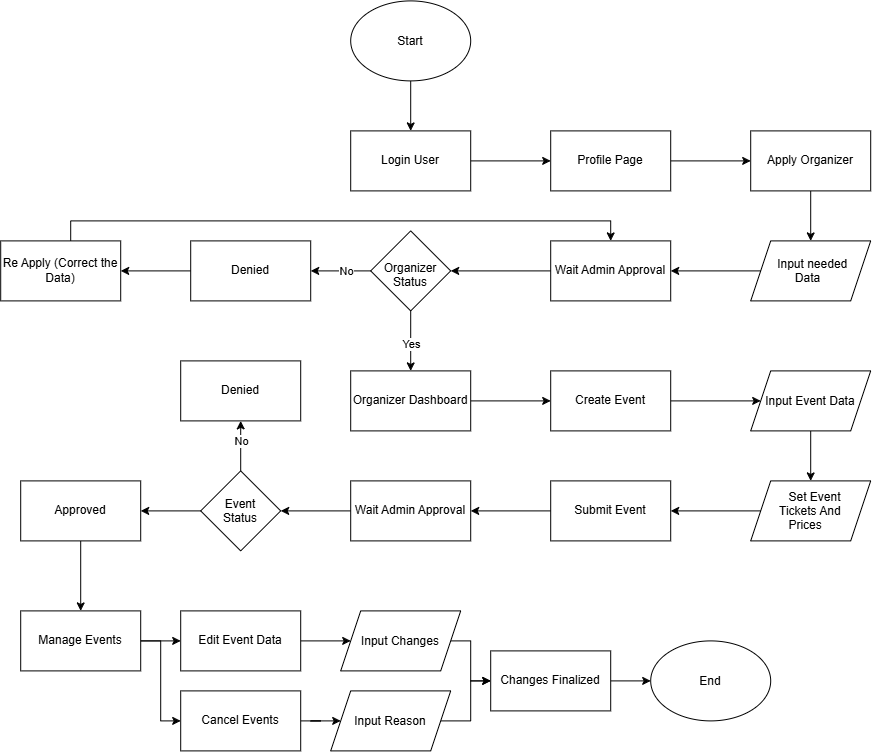

The diagram above was exported from draw.io. Its source (the exported page's mxGraphModel, read from the mxfile embedded in the PNG):
<mxGraphModel dx="2446" dy="794" grid="1" gridSize="10" guides="1" tooltips="1" connect="1" arrows="1" fold="1" page="1" pageScale="1" pageWidth="850" pageHeight="1100" math="0" shadow="0">
  <root>
    <mxCell id="0" />
    <mxCell id="1" parent="0" />
    <mxCell id="5H6LQoEbCuNmqzVnf-Z7-1" edge="1" parent="1" source="5H6LQoEbCuNmqzVnf-Z7-2" style="edgeStyle=orthogonalEdgeStyle;rounded=0;orthogonalLoop=1;jettySize=auto;html=1;" target="5H6LQoEbCuNmqzVnf-Z7-3" value="">
      <mxGeometry relative="1" as="geometry" />
    </mxCell>
    <mxCell id="5H6LQoEbCuNmqzVnf-Z7-2" parent="1" style="ellipse;whiteSpace=wrap;html=1;shapeInside=1;" value="Start&lt;div&gt;&lt;br/&gt;&lt;/div&gt;" vertex="1">
      <mxGeometry height="80" width="120" x="-95" y="180" as="geometry" />
    </mxCell>
    <mxCell id="5H6LQoEbCuNmqzVnf-Z7-6" edge="1" parent="1" source="5H6LQoEbCuNmqzVnf-Z7-3" style="edgeStyle=orthogonalEdgeStyle;rounded=0;orthogonalLoop=1;jettySize=auto;html=1;" target="5H6LQoEbCuNmqzVnf-Z7-5" value="">
      <mxGeometry relative="1" as="geometry" />
    </mxCell>
    <mxCell id="5H6LQoEbCuNmqzVnf-Z7-3" parent="1" style="whiteSpace=wrap;html=1;" value="Login User" vertex="1">
      <mxGeometry height="60" width="120" x="-95" y="310" as="geometry" />
    </mxCell>
    <mxCell id="5H6LQoEbCuNmqzVnf-Z7-8" edge="1" parent="1" source="5H6LQoEbCuNmqzVnf-Z7-5" style="edgeStyle=orthogonalEdgeStyle;rounded=0;orthogonalLoop=1;jettySize=auto;html=1;" target="5H6LQoEbCuNmqzVnf-Z7-7" value="">
      <mxGeometry relative="1" as="geometry" />
    </mxCell>
    <mxCell id="5H6LQoEbCuNmqzVnf-Z7-5" parent="1" style="whiteSpace=wrap;html=1;" value="Profile Page" vertex="1">
      <mxGeometry height="60" width="120" x="105" y="310" as="geometry" />
    </mxCell>
    <mxCell id="5H6LQoEbCuNmqzVnf-Z7-10" edge="1" parent="1" source="5H6LQoEbCuNmqzVnf-Z7-7" style="edgeStyle=orthogonalEdgeStyle;rounded=0;orthogonalLoop=1;jettySize=auto;html=1;" target="5H6LQoEbCuNmqzVnf-Z7-9" value="">
      <mxGeometry relative="1" as="geometry" />
    </mxCell>
    <mxCell id="5H6LQoEbCuNmqzVnf-Z7-7" parent="1" style="whiteSpace=wrap;html=1;" value="Apply Organizer" vertex="1">
      <mxGeometry height="60" width="120" x="305" y="310" as="geometry" />
    </mxCell>
    <mxCell id="5H6LQoEbCuNmqzVnf-Z7-12" edge="1" parent="1" source="5H6LQoEbCuNmqzVnf-Z7-9" style="edgeStyle=orthogonalEdgeStyle;rounded=0;orthogonalLoop=1;jettySize=auto;html=1;" target="5H6LQoEbCuNmqzVnf-Z7-11" value="">
      <mxGeometry relative="1" as="geometry" />
    </mxCell>
    <mxCell id="5H6LQoEbCuNmqzVnf-Z7-9" parent="1" style="shape=parallelogram;perimeter=parallelogramPerimeter;whiteSpace=wrap;html=1;shapeInside=1;fixedSize=1;" value="Input needed Data" vertex="1">
      <mxGeometry height="60" width="120" x="305" y="420" as="geometry" />
    </mxCell>
    <mxCell id="5H6LQoEbCuNmqzVnf-Z7-14" edge="1" parent="1" source="5H6LQoEbCuNmqzVnf-Z7-11" style="edgeStyle=orthogonalEdgeStyle;rounded=0;orthogonalLoop=1;jettySize=auto;html=1;" target="5H6LQoEbCuNmqzVnf-Z7-13" value="">
      <mxGeometry relative="1" as="geometry" />
    </mxCell>
    <mxCell id="5H6LQoEbCuNmqzVnf-Z7-11" parent="1" style="whiteSpace=wrap;html=1;" value="Wait Admin Approval" vertex="1">
      <mxGeometry height="60" width="120" x="105" y="420" as="geometry" />
    </mxCell>
    <mxCell id="5H6LQoEbCuNmqzVnf-Z7-16" edge="1" parent="1" source="5H6LQoEbCuNmqzVnf-Z7-13" style="edgeStyle=orthogonalEdgeStyle;rounded=0;orthogonalLoop=1;jettySize=auto;html=1;" target="5H6LQoEbCuNmqzVnf-Z7-15" value="">
      <mxGeometry relative="1" as="geometry" />
    </mxCell>
    <mxCell id="5H6LQoEbCuNmqzVnf-Z7-17" connectable="0" parent="5H6LQoEbCuNmqzVnf-Z7-16" style="edgeLabel;html=1;align=center;verticalAlign=middle;resizable=0;points=[];" value="No" vertex="1">
      <mxGeometry relative="1" x="-0.1667" as="geometry">
        <mxPoint as="offset" />
      </mxGeometry>
    </mxCell>
    <mxCell id="5H6LQoEbCuNmqzVnf-Z7-19" edge="1" parent="1" source="5H6LQoEbCuNmqzVnf-Z7-13" style="edgeStyle=orthogonalEdgeStyle;rounded=0;orthogonalLoop=1;jettySize=auto;html=1;" target="5H6LQoEbCuNmqzVnf-Z7-18" value="">
      <mxGeometry relative="1" as="geometry" />
    </mxCell>
    <mxCell id="5H6LQoEbCuNmqzVnf-Z7-21" connectable="0" parent="5H6LQoEbCuNmqzVnf-Z7-19" style="edgeLabel;html=1;align=center;verticalAlign=middle;resizable=0;points=[];" value="Yes" vertex="1">
      <mxGeometry relative="1" x="0.0667" as="geometry">
        <mxPoint as="offset" />
      </mxGeometry>
    </mxCell>
    <mxCell id="5H6LQoEbCuNmqzVnf-Z7-13" parent="1" style="rhombus;whiteSpace=wrap;html=1;shapeInside=1;" value="Organizer Status" vertex="1">
      <mxGeometry height="80" width="80" x="-75" y="410" as="geometry" />
    </mxCell>
    <mxCell id="5H6LQoEbCuNmqzVnf-Z7-23" edge="1" parent="1" source="5H6LQoEbCuNmqzVnf-Z7-15" style="edgeStyle=orthogonalEdgeStyle;rounded=0;orthogonalLoop=1;jettySize=auto;html=1;" target="5H6LQoEbCuNmqzVnf-Z7-22" value="">
      <mxGeometry relative="1" as="geometry" />
    </mxCell>
    <mxCell id="5H6LQoEbCuNmqzVnf-Z7-15" parent="1" style="whiteSpace=wrap;html=1;" value="Denied" vertex="1">
      <mxGeometry height="60" width="120" x="-255" y="420" as="geometry" />
    </mxCell>
    <mxCell id="5H6LQoEbCuNmqzVnf-Z7-28" edge="1" parent="1" source="5H6LQoEbCuNmqzVnf-Z7-18" style="edgeStyle=orthogonalEdgeStyle;rounded=0;orthogonalLoop=1;jettySize=auto;html=1;" target="5H6LQoEbCuNmqzVnf-Z7-27" value="">
      <mxGeometry relative="1" as="geometry" />
    </mxCell>
    <mxCell id="5H6LQoEbCuNmqzVnf-Z7-18" parent="1" style="whiteSpace=wrap;html=1;" value="Organizer Dashboard" vertex="1">
      <mxGeometry height="60" width="120" x="-95" y="550" as="geometry" />
    </mxCell>
    <mxCell id="5H6LQoEbCuNmqzVnf-Z7-24" edge="1" parent="1" source="5H6LQoEbCuNmqzVnf-Z7-22" style="edgeStyle=orthogonalEdgeStyle;rounded=0;orthogonalLoop=1;jettySize=auto;html=1;entryX=0.5;entryY=0;entryDx=0;entryDy=0;" target="5H6LQoEbCuNmqzVnf-Z7-11">
      <mxGeometry relative="1" as="geometry">
        <Array as="points">
          <mxPoint x="-375" y="400" />
          <mxPoint x="165" y="400" />
        </Array>
      </mxGeometry>
    </mxCell>
    <mxCell id="5H6LQoEbCuNmqzVnf-Z7-22" parent="1" style="whiteSpace=wrap;html=1;" value="Re Apply (Correct the Data)" vertex="1">
      <mxGeometry height="60" width="120" x="-445" y="420" as="geometry" />
    </mxCell>
    <mxCell id="5H6LQoEbCuNmqzVnf-Z7-30" edge="1" parent="1" source="5H6LQoEbCuNmqzVnf-Z7-27" style="edgeStyle=orthogonalEdgeStyle;rounded=0;orthogonalLoop=1;jettySize=auto;html=1;" target="5H6LQoEbCuNmqzVnf-Z7-29" value="">
      <mxGeometry relative="1" as="geometry" />
    </mxCell>
    <mxCell id="5H6LQoEbCuNmqzVnf-Z7-27" parent="1" style="whiteSpace=wrap;html=1;" value="Create Event" vertex="1">
      <mxGeometry height="60" width="120" x="105" y="550" as="geometry" />
    </mxCell>
    <mxCell id="5H6LQoEbCuNmqzVnf-Z7-34" edge="1" parent="1" source="5H6LQoEbCuNmqzVnf-Z7-29" style="edgeStyle=orthogonalEdgeStyle;rounded=0;orthogonalLoop=1;jettySize=auto;html=1;" target="5H6LQoEbCuNmqzVnf-Z7-33" value="">
      <mxGeometry relative="1" as="geometry" />
    </mxCell>
    <mxCell id="5H6LQoEbCuNmqzVnf-Z7-29" parent="1" style="shape=parallelogram;perimeter=parallelogramPerimeter;whiteSpace=wrap;html=1;shapeInside=1;fixedSize=1;" value="Input Event Data" vertex="1">
      <mxGeometry height="60" width="120" x="305" y="550" as="geometry" />
    </mxCell>
    <mxCell id="5H6LQoEbCuNmqzVnf-Z7-36" edge="1" parent="1" source="5H6LQoEbCuNmqzVnf-Z7-33" style="edgeStyle=orthogonalEdgeStyle;rounded=0;orthogonalLoop=1;jettySize=auto;html=1;" target="5H6LQoEbCuNmqzVnf-Z7-35" value="">
      <mxGeometry relative="1" as="geometry" />
    </mxCell>
    <mxCell id="5H6LQoEbCuNmqzVnf-Z7-33" parent="1" style="shape=parallelogram;perimeter=parallelogramPerimeter;whiteSpace=wrap;html=1;shapeInside=1;fixedSize=1;" value="Set Event Tickets And Prices" vertex="1">
      <mxGeometry height="60" width="120" x="305" y="660" as="geometry" />
    </mxCell>
    <mxCell id="5H6LQoEbCuNmqzVnf-Z7-38" edge="1" parent="1" source="5H6LQoEbCuNmqzVnf-Z7-35" style="edgeStyle=orthogonalEdgeStyle;rounded=0;orthogonalLoop=1;jettySize=auto;html=1;" target="5H6LQoEbCuNmqzVnf-Z7-37" value="">
      <mxGeometry relative="1" as="geometry" />
    </mxCell>
    <mxCell id="5H6LQoEbCuNmqzVnf-Z7-35" parent="1" style="whiteSpace=wrap;html=1;" value="Submit Event" vertex="1">
      <mxGeometry height="60" width="120" x="105" y="660" as="geometry" />
    </mxCell>
    <mxCell id="5H6LQoEbCuNmqzVnf-Z7-42" edge="1" parent="1" source="5H6LQoEbCuNmqzVnf-Z7-37" style="edgeStyle=orthogonalEdgeStyle;rounded=0;orthogonalLoop=1;jettySize=auto;html=1;" target="5H6LQoEbCuNmqzVnf-Z7-41" value="">
      <mxGeometry relative="1" as="geometry" />
    </mxCell>
    <mxCell id="5H6LQoEbCuNmqzVnf-Z7-37" parent="1" style="whiteSpace=wrap;html=1;" value="Wait Admin Approval" vertex="1">
      <mxGeometry height="60" width="120" x="-95" y="660" as="geometry" />
    </mxCell>
    <mxCell id="5H6LQoEbCuNmqzVnf-Z7-44" edge="1" parent="1" source="5H6LQoEbCuNmqzVnf-Z7-41" style="edgeStyle=orthogonalEdgeStyle;rounded=0;orthogonalLoop=1;jettySize=auto;html=1;" target="5H6LQoEbCuNmqzVnf-Z7-43" value="">
      <mxGeometry relative="1" as="geometry" />
    </mxCell>
    <mxCell id="5H6LQoEbCuNmqzVnf-Z7-47" connectable="0" parent="5H6LQoEbCuNmqzVnf-Z7-44" style="edgeLabel;html=1;align=center;verticalAlign=middle;resizable=0;points=[];" value="No" vertex="1">
      <mxGeometry relative="1" x="0.2" as="geometry">
        <mxPoint as="offset" />
      </mxGeometry>
    </mxCell>
    <mxCell id="5H6LQoEbCuNmqzVnf-Z7-49" edge="1" parent="1" source="5H6LQoEbCuNmqzVnf-Z7-41" style="edgeStyle=orthogonalEdgeStyle;rounded=0;orthogonalLoop=1;jettySize=auto;html=1;" target="5H6LQoEbCuNmqzVnf-Z7-48" value="">
      <mxGeometry relative="1" as="geometry" />
    </mxCell>
    <mxCell id="5H6LQoEbCuNmqzVnf-Z7-41" parent="1" style="rhombus;whiteSpace=wrap;html=1;shapeInside=1;" value="Event Status" vertex="1">
      <mxGeometry height="80" width="80" x="-245" y="650" as="geometry" />
    </mxCell>
    <mxCell id="5H6LQoEbCuNmqzVnf-Z7-43" parent="1" style="whiteSpace=wrap;html=1;" value="Denied" vertex="1">
      <mxGeometry height="60" width="120" x="-265" y="540" as="geometry" />
    </mxCell>
    <mxCell id="5H6LQoEbCuNmqzVnf-Z7-51" edge="1" parent="1" source="5H6LQoEbCuNmqzVnf-Z7-48" style="edgeStyle=orthogonalEdgeStyle;rounded=0;orthogonalLoop=1;jettySize=auto;html=1;" target="5H6LQoEbCuNmqzVnf-Z7-50" value="">
      <mxGeometry relative="1" as="geometry" />
    </mxCell>
    <mxCell id="5H6LQoEbCuNmqzVnf-Z7-48" parent="1" style="whiteSpace=wrap;html=1;" value="Approved" vertex="1">
      <mxGeometry height="60" width="120" x="-425" y="660" as="geometry" />
    </mxCell>
    <mxCell id="5H6LQoEbCuNmqzVnf-Z7-53" edge="1" parent="1" source="5H6LQoEbCuNmqzVnf-Z7-50" style="edgeStyle=orthogonalEdgeStyle;rounded=0;orthogonalLoop=1;jettySize=auto;html=1;" target="5H6LQoEbCuNmqzVnf-Z7-52" value="">
      <mxGeometry relative="1" as="geometry" />
    </mxCell>
    <mxCell id="5H6LQoEbCuNmqzVnf-Z7-57" edge="1" parent="1" source="5H6LQoEbCuNmqzVnf-Z7-50" style="edgeStyle=orthogonalEdgeStyle;rounded=0;orthogonalLoop=1;jettySize=auto;html=1;exitX=0.5;exitY=1;exitDx=0;exitDy=0;" target="5H6LQoEbCuNmqzVnf-Z7-56">
      <mxGeometry relative="1" as="geometry">
        <Array as="points">
          <mxPoint x="-365" y="820" />
          <mxPoint x="-285" y="820" />
          <mxPoint x="-285" y="900" />
        </Array>
      </mxGeometry>
    </mxCell>
    <mxCell id="5H6LQoEbCuNmqzVnf-Z7-50" parent="1" style="whiteSpace=wrap;html=1;" value="Manage Events" vertex="1">
      <mxGeometry height="60" width="120" x="-425" y="790" as="geometry" />
    </mxCell>
    <mxCell id="5H6LQoEbCuNmqzVnf-Z7-55" edge="1" parent="1" source="5H6LQoEbCuNmqzVnf-Z7-52" style="edgeStyle=orthogonalEdgeStyle;rounded=0;orthogonalLoop=1;jettySize=auto;html=1;" target="5H6LQoEbCuNmqzVnf-Z7-54" value="">
      <mxGeometry relative="1" as="geometry" />
    </mxCell>
    <mxCell id="5H6LQoEbCuNmqzVnf-Z7-52" parent="1" style="whiteSpace=wrap;html=1;" value="Edit Event Data" vertex="1">
      <mxGeometry height="60" width="120" x="-265" y="790" as="geometry" />
    </mxCell>
    <mxCell id="5H6LQoEbCuNmqzVnf-Z7-63" edge="1" parent="1" source="5H6LQoEbCuNmqzVnf-Z7-54" style="edgeStyle=orthogonalEdgeStyle;rounded=0;orthogonalLoop=1;jettySize=auto;html=1;entryX=0;entryY=0.5;entryDx=0;entryDy=0;" target="5H6LQoEbCuNmqzVnf-Z7-60">
      <mxGeometry relative="1" as="geometry">
        <Array as="points">
          <mxPoint x="25" y="820" />
          <mxPoint x="25" y="860" />
        </Array>
      </mxGeometry>
    </mxCell>
    <mxCell id="5H6LQoEbCuNmqzVnf-Z7-54" parent="1" style="shape=parallelogram;perimeter=parallelogramPerimeter;whiteSpace=wrap;html=1;shapeInside=1;fixedSize=1;" value="Input Changes" vertex="1">
      <mxGeometry height="60" width="120" x="-105" y="790" as="geometry" />
    </mxCell>
    <mxCell id="5H6LQoEbCuNmqzVnf-Z7-59" edge="1" parent="1" source="5H6LQoEbCuNmqzVnf-Z7-56" style="edgeStyle=orthogonalEdgeStyle;rounded=0;orthogonalLoop=1;jettySize=auto;html=1;" target="5H6LQoEbCuNmqzVnf-Z7-58" value="">
      <mxGeometry relative="1" as="geometry" />
    </mxCell>
    <mxCell id="5H6LQoEbCuNmqzVnf-Z7-56" parent="1" style="rounded=0;whiteSpace=wrap;html=1;" value="Cancel Events" vertex="1">
      <mxGeometry height="60" width="120" x="-265" y="870" as="geometry" />
    </mxCell>
    <mxCell id="5H6LQoEbCuNmqzVnf-Z7-64" edge="1" parent="1" source="5H6LQoEbCuNmqzVnf-Z7-58" style="edgeStyle=orthogonalEdgeStyle;rounded=0;orthogonalLoop=1;jettySize=auto;html=1;entryX=0;entryY=0.5;entryDx=0;entryDy=0;" target="5H6LQoEbCuNmqzVnf-Z7-60">
      <mxGeometry relative="1" as="geometry" />
    </mxCell>
    <mxCell id="5H6LQoEbCuNmqzVnf-Z7-58" parent="1" style="shape=parallelogram;perimeter=parallelogramPerimeter;whiteSpace=wrap;html=1;shapeInside=1;fixedSize=1;rounded=0;" value="Input Reason" vertex="1">
      <mxGeometry height="60" width="120" x="-115" y="870" as="geometry" />
    </mxCell>
    <mxCell id="5H6LQoEbCuNmqzVnf-Z7-66" edge="1" parent="1" source="5H6LQoEbCuNmqzVnf-Z7-60" style="edgeStyle=orthogonalEdgeStyle;rounded=0;orthogonalLoop=1;jettySize=auto;html=1;" target="5H6LQoEbCuNmqzVnf-Z7-65">
      <mxGeometry relative="1" as="geometry" />
    </mxCell>
    <mxCell id="5H6LQoEbCuNmqzVnf-Z7-60" parent="1" style="rounded=0;whiteSpace=wrap;html=1;" value="Changes Finalized" vertex="1">
      <mxGeometry height="60" width="120" x="45" y="830" as="geometry" />
    </mxCell>
    <mxCell id="5H6LQoEbCuNmqzVnf-Z7-65" parent="1" style="ellipse;whiteSpace=wrap;html=1;shapeInside=1;" value="End" vertex="1">
      <mxGeometry height="80" width="120" x="205" y="820" as="geometry" />
    </mxCell>
  </root>
</mxGraphModel>